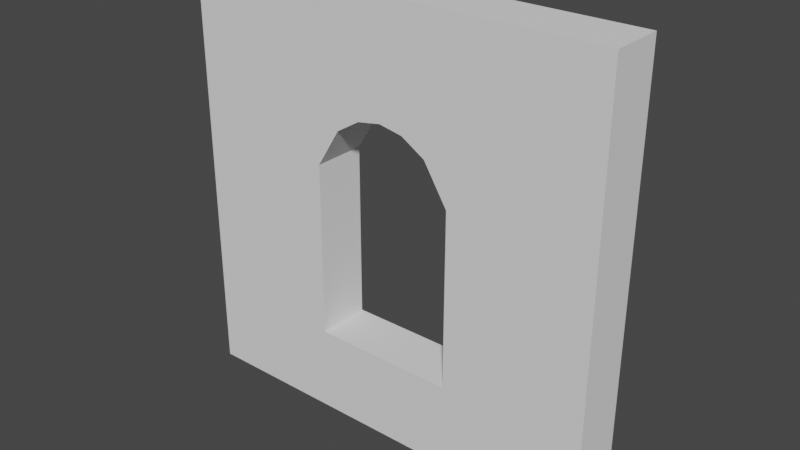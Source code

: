 # Source: building_round_window_open_2x2_inside.blend  (saved by Blender 2.82.7; exported with 4.5.12 LTS)
import bpy
from mathutils import Matrix  # noqa: F401  (used for matrix-valued properties, if any)

bpy.ops.wm.read_factory_settings(use_empty=True)
scene = bpy.context.scene
scene.name = 'Scene'

# ---- collections
col_collection = bpy.data.collections.new('Collection'); scene.collection.children.link(col_collection)

# ---- world
world_world = bpy.data.worlds.new('World'); scene.world = world_world
world_world.use_nodes = True; world_world.node_tree.nodes.clear()
_N = world_world.node_tree.nodes; _L = world_world.node_tree.links
n0 = _N.new('ShaderNodeOutputWorld'); n0.name = 'World Output'; n0.location = (300, 300)
n1 = _N.new('ShaderNodeBackground'); n1.name = 'Background'; n1.location = (10, 300)
n1.inputs[0].default_value = (0.05088, 0.05088, 0.05088, 1.0)
_L.new(n1.outputs[0], n0.inputs[0])
n0.is_active_output = True
world_world.color = (0.05088, 0.05088, 0.05088)
world_world.use_sun_shadow = False
world_world.sun_shadow_jitter_overblur = 0.0

# ---- meshes
me_cube_001 = bpy.data.meshes.new('Cube.001')
me_cube_001.from_pydata([(0.0, 0.0, 0.0), (0.0, 0.0, 2.0), (2.0, 0.0, 0.0), (2.0, 0.0, 2.0), (2.0, 0.25, 0.0), (2.0, 0.25, 2.0), (-1.49e-08, 0.25, 0.0), (-1.49e-08, 0.25, 2.0), (0.6667, 0.0, 0.0), (1.333, 0.0, 0.0), (1.333, 0.0, 2.0), (0.6667, 0.0, 2.0), (1.333, 0.25, 0.0), (0.6667, 0.25, 0.0), (1.333, 0.25, 2.0), (0.6667, 0.25, 2.0), (2.0, 0.25, 1.6), (2.0, 0.25, 0.4), (2.0, 0.0, 1.6), (2.0, 0.0, 0.4), (-1.49e-08, 0.25, 1.6), (-1.49e-08, 0.25, 0.4), (0.0, 0.0, 1.6), (0.0, 0.0, 0.4), (1.333, 0.0, 0.4), (1.333, 0.0, 1.6), (0.6667, 0.0, 0.4), (0.6667, 0.0, 1.6), (1.333, 0.25, 1.6), (1.333, 0.25, 0.4), (0.6667, 0.25, 1.6), (0.6667, 0.25, 0.4), (1.222, 0.25, 1.6), (1.111, 0.25, 1.6), (1.0, 0.25, 1.6), (0.8889, 0.25, 1.6), (0.7778, 0.25, 1.6), (0.7778, 0.0, 1.6), (0.8889, 0.0, 1.6), (1.0, 0.0, 1.6), (1.111, 0.0, 1.6), (1.222, 0.0, 1.6), (1.333, 0.0, 1.22), (0.6667, 0.0, 1.22), (1.333, 0.25, 1.22), (0.6667, 0.25, 1.22), (1.222, 0.0, 1.4), (1.111, 0.0, 1.468), (1.0, 0.0, 1.488), (0.8889, 0.0, 1.468), (0.7778, 0.0, 1.4), (1.222, 0.25, 1.4), (1.111, 0.25, 1.468), (1.0, 0.25, 1.488), (0.8889, 0.25, 1.468), (0.7778, 0.25, 1.4)], [], [(8, 13, 6, 0), (30, 15, 7, 20), (16, 18, 3, 5), (27, 22, 1, 11), (11, 1, 7, 15), (20, 7, 1, 22), (3, 10, 14, 5), (18, 25, 10, 3), (16, 5, 14, 28), (2, 4, 12, 9), (4, 17, 29, 12), (54, 53, 34, 35), (9, 8, 26, 24), (2, 9, 24, 19), (53, 52, 33, 34), (6, 21, 23, 0), (8, 0, 23, 26), (4, 2, 19, 17), (48, 49, 38, 39), (13, 31, 21, 6), (40, 47, 48, 39), (12, 29, 31, 13), (13, 8, 9, 12), (14, 15, 30, 36, 35, 34, 33, 32, 28), (41, 40, 39, 38, 37, 27, 11, 10, 25), (11, 15, 14, 10), (42, 46, 41, 25), (31, 45, 30, 20, 21), (46, 47, 40, 41), (19, 18, 16, 17), (49, 50, 37, 38), (23, 22, 27, 43, 26), (21, 20, 22, 23), (24, 42, 25, 18, 19), (51, 44, 28, 32), (50, 43, 27, 37), (51, 32, 33, 52), (17, 16, 28, 44, 29), (55, 54, 35, 36), (45, 55, 36, 30), (49, 48, 53, 54), (50, 49, 54, 55), (43, 50, 55, 45), (47, 52, 53, 48), (46, 51, 52, 47), (42, 44, 51, 46), (24, 29, 44, 42), (26, 31, 29, 24), (26, 43, 45, 31)])
_uv = me_cube_001.uv_layers.new(name='UVMap')
_uv.uv.foreach_set('vector', [0.0, 0.0, 0.0, 0.0, 0.0, 0.0, 0.0, 0.0, 0.0, 0.0, 0.0, 0.0, 0.0, 0.0, 0.0, 0.0, 0.0, 0.0, 0.0, 0.0, 0.0, 0.0, 0.0, 0.0, 0.0, 0.0, 0.0, 0.0, 0.0, 0.0, 0.0, 0.0, 0.0, 0.0, 0.0, 0.0, 0.0, 0.0, 0.0, 0.0, 0.0, 0.0, 0.0, 0.0, 0.0, 0.0, 0.0, 0.0, 0.0, 0.0, 0.0, 0.0, 0.0, 0.0, 0.0, 0.0, 0.0, 0.0, 0.0, 0.0, 0.0, 0.0, 0.0, 0.0, 0.0, 0.0, 0.0, 0.0, 0.0, 0.0, 0.0, 0.0, 0.0, 0.0, 0.0, 0.0, 0.0, 0.0, 0.0, 0.0, 0.0, 0.0, 0.0, 0.0, 0.0, 0.0, 0.0, 0.0, 0.0, 0.0, 0.0, 0.0, 0.0, 0.0, 0.0, 0.0, 0.0, 0.0, 0.0, 0.0, 0.0, 0.0, 0.0, 0.0, 0.0, 0.0, 0.0, 0.0, 0.0, 0.0, 0.0, 0.0, 0.0, 0.0, 0.0, 0.0, 0.0, 0.0, 0.0, 0.0, 0.0, 0.0, 0.0, 0.0, 0.0, 0.0, 0.0, 0.0, 0.0, 0.0, 0.0, 0.0, 0.0, 0.0, 0.0, 0.0, 0.0, 0.0, 0.0, 0.0, 0.0, 0.0, 0.0, 0.0, 0.0, 0.0, 0.0, 0.0, 0.0, 0.0, 0.0, 0.0, 0.0, 0.0, 0.0, 0.0, 0.0, 0.0, 0.0, 0.0, 0.0, 0.0, 0.0, 0.0, 0.0, 0.0, 0.0, 0.0, 0.0, 0.0, 0.0, 0.0, 0.0, 0.0, 0.0, 0.0, 0.0, 0.0, 0.0, 0.0, 0.0, 0.0, 0.0, 0.0, 0.0, 0.0, 0.0, 0.0, 0.0, 0.0, 0.0, 0.0, 0.0, 0.0, 0.0, 0.0, 0.0, 0.0, 0.0, 0.0, 0.0, 0.0, 0.0, 0.0, 0.0, 0.0, 0.0, 0.0, 0.0, 0.0, 0.0, 0.0, 0.0, 0.0, 0.0, 0.0, 0.0, 0.0, 0.0, 0.0, 0.0, 0.0, 0.0, 0.0, 0.0, 0.0, 0.0, 0.0, 0.0, 0.0, 0.0, 0.0, 0.0, 0.0, 0.0, 0.0, 0.0, 0.0, 0.0, 0.0, 0.0, 0.0, 0.0, 0.0, 0.0, 0.0, 0.0, 0.0, 0.0, 0.0, 0.0, 0.0, 0.0, 0.0, 0.0, 0.0, 0.0, 0.0, 0.0, 0.0, 0.0, 0.0, 0.0, 0.0, 0.0, 0.0, 0.0, 0.0, 0.0, 0.0, 0.0, 0.0, 0.0, 0.0, 0.0, 0.0, 0.0, 0.0, 0.0, 0.0, 0.0, 0.0, 0.0, 0.0, 0.0, 0.0, 0.0, 0.0, 0.0, 0.0, 0.0, 0.0, 0.0, 0.0, 0.0, 0.0, 0.0, 0.0, 0.0, 0.0, 0.0, 0.0, 0.0, 0.0, 0.0, 0.0, 0.0, 0.0, 0.0, 0.0, 0.0, 0.0, 0.0, 0.0, 0.0, 0.0, 0.0, 0.0, 0.0, 0.0, 0.0, 0.0, 0.0, 0.0, 0.0, 0.0, 0.0, 0.0, 0.0, 0.0, 0.0, 0.0, 0.0, 0.0, 0.0, 0.0, 0.0, 0.0, 0.0, 0.0, 0.0, 0.0, 0.0, 0.0, 0.0, 0.0, 0.0, 0.0, 0.0, 0.0, 0.0, 0.0, 0.0, 0.0, 0.0, 0.0, 0.0, 0.0, 0.0, 0.0, 0.0, 0.0, 0.0, 0.0, 0.0, 0.0, 0.0, 0.0, 0.0, 0.0, 0.0, 0.0, 0.0, 0.0, 0.0, 0.0, 0.0, 0.0, 0.0, 0.0, 0.0, 0.0, 0.0, 0.0, 0.0, 0.0, 0.0, 0.0, 0.0, 0.0, 0.0, 0.0, 0.0, 0.0, 0.0, 0.0, 0.0, 0.0, 0.0, 0.0, 0.0, 0.0, 0.0, 0.0, 0.0, 0.0, 0.0, 0.0, 0.0, 0.0, 0.0, 0.0, 0.0, 0.0, 0.0, 0.0, 0.0, 0.0, 0.0, 0.0])
me_cube_001.use_remesh_fix_poles = True
me_cube_001.use_remesh_preserve_attributes = False
me_cube_001.use_mirror_vertex_groups = False
me_cube_001.update()

# ---- objects
ob_building_round_window_open_2x2_inside = bpy.data.objects.new('building_round_window_open_2x2_inside', me_cube_001)

# ---- transforms, parenting, visibility, modifiers, constraints
ob_building_round_window_open_2x2_inside.location = (0.0, 0.0, 0.0)
ob_building_round_window_open_2x2_inside.lineart.crease_threshold = 0.0

# ---- collection membership
col_collection.objects.link(ob_building_round_window_open_2x2_inside)

# ---- scene / render settings (as saved in the file)
scene.frame_start = 1; scene.frame_end = 250; scene.frame_set(1)
scene.render.engine = 'BLENDER_EEVEE_NEXT'
scene.cycles.use_denoising = False
scene.cycles.samples = 128
scene.cycles.sampling_pattern = 'TABULATED_SOBOL'
scene.cycles.use_adaptive_sampling = False
scene.cycles.use_light_tree = False
scene.view_settings.view_transform = 'Filmic'
bpy.context.view_layer.update()

# ---- added for rendering (the .blend has no active camera and no usable light): camera, sun
cam_auto = bpy.data.cameras.new('AutoCamera')
cam_auto.lens = 50.0
cam_auto.sensor_width = 36.0
cam_auto.clip_end = 1000.0
ob_auto_camera = bpy.data.objects.new('AutoCamera', cam_auto)
scene.collection.objects.link(ob_auto_camera)
ob_auto_camera.location = (3.62713, -3.02756, 3.10171)
ob_auto_camera.rotation_euler = (1.09748, -7.21219e-08, 0.694738)
scene.camera = ob_auto_camera
light_auto_sun = bpy.data.lights.new('AutoSun', 'SUN')
light_auto_sun.energy = 3.0
light_auto_sun.angle = 0.0523599
ob_auto_sun = bpy.data.objects.new('AutoSun', light_auto_sun)
scene.collection.objects.link(ob_auto_sun)
ob_auto_sun.rotation_euler = (0.872665, 0.174533, 0.523599)
bpy.context.view_layer.update()
